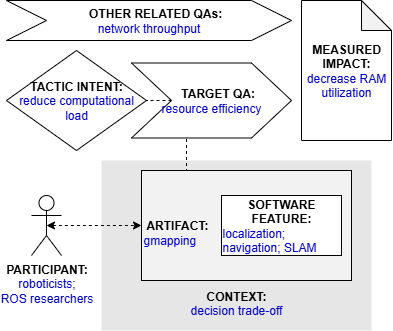

The diagram above was exported from draw.io. Its source (the exported page's mxGraphModel, read from the mxfile embedded in the PNG):
<mxGraphModel dx="713" dy="393" grid="1" gridSize="10" guides="1" tooltips="1" connect="1" arrows="1" fold="1" page="1" pageScale="1" pageWidth="827" pageHeight="1169" math="0" shadow="0">
  <root>
    <mxCell id="0" />
    <mxCell id="1" parent="0" />
    <mxCell id="zhqQK_5YV5MrjuXNHGbT-1" value="&lt;b&gt;PARTICIPANT:&lt;/b&gt;&lt;br&gt;&lt;div&gt;&lt;font color=&quot;#0000de&quot;&gt;roboticists; &lt;br&gt;ROS researchers&lt;/font&gt;&lt;/div&gt;" style="shape=umlActor;verticalLabelPosition=bottom;verticalAlign=top;html=1;outlineConnect=0;" vertex="1" parent="1">
      <mxGeometry x="65" y="235" width="30" height="60" as="geometry" />
    </mxCell>
    <mxCell id="zhqQK_5YV5MrjuXNHGbT-2" value="&lt;br&gt;&lt;br&gt;&lt;br&gt;&lt;br&gt;&lt;br&gt;&lt;br&gt;&lt;br&gt;&lt;br&gt;&lt;b&gt;&lt;font color=&quot;#000000&quot;&gt;CONTEXT:&lt;/font&gt;&lt;/b&gt;&lt;br&gt;decision trade-off" style="rounded=0;whiteSpace=wrap;html=1;fontColor=#0000DE;fillColor=#E6E6E6;strokeColor=none;" vertex="1" parent="1">
      <mxGeometry x="135" y="200" width="270" height="170" as="geometry" />
    </mxCell>
    <mxCell id="zhqQK_5YV5MrjuXNHGbT-3" style="edgeStyle=orthogonalEdgeStyle;rounded=0;orthogonalLoop=1;jettySize=auto;html=1;exitX=0.25;exitY=0;exitDx=0;exitDy=0;entryX=0.344;entryY=0.988;entryDx=0;entryDy=0;entryPerimeter=0;endArrow=none;endFill=0;dashed=1;" edge="1" parent="1" source="zhqQK_5YV5MrjuXNHGbT-4" target="zhqQK_5YV5MrjuXNHGbT-9">
      <mxGeometry relative="1" as="geometry" />
    </mxCell>
    <mxCell id="zhqQK_5YV5MrjuXNHGbT-4" value="&lt;div&gt;&lt;b&gt;&lt;font color=&quot;#000000&quot;&gt;&lt;br&gt;&lt;/font&gt;&lt;/b&gt;&lt;/div&gt;&lt;b&gt;&lt;font color=&quot;#000000&quot;&gt;&amp;nbsp;ARTIFACT:&lt;/font&gt;&lt;/b&gt;&lt;br&gt;&lt;div&gt;gmapping&lt;/div&gt;" style="rounded=0;whiteSpace=wrap;html=1;fontColor=#0000DE;fillColor=#F2F2F2;align=left;" vertex="1" parent="1">
      <mxGeometry x="175" y="210" width="210" height="110" as="geometry" />
    </mxCell>
    <mxCell id="zhqQK_5YV5MrjuXNHGbT-5" style="edgeStyle=orthogonalEdgeStyle;rounded=0;orthogonalLoop=1;jettySize=auto;html=1;exitX=0.5;exitY=0.5;exitDx=0;exitDy=0;exitPerimeter=0;entryX=0;entryY=0.5;entryDx=0;entryDy=0;fontColor=#0000DE;startArrow=classic;startFill=1;dashed=1;" edge="1" parent="1" source="zhqQK_5YV5MrjuXNHGbT-1" target="zhqQK_5YV5MrjuXNHGbT-4">
      <mxGeometry relative="1" as="geometry" />
    </mxCell>
    <mxCell id="zhqQK_5YV5MrjuXNHGbT-6" value="&lt;b&gt;SOFTWARE&lt;br&gt;FEATURE:&lt;/b&gt;&lt;br&gt;&lt;div style=&quot;text-align: left;&quot;&gt;&lt;font color=&quot;#0000de&quot;&gt;localization; navigation; SLAM&lt;/font&gt;&lt;/div&gt;" style="rounded=0;whiteSpace=wrap;html=1;fontColor=#000000;fillColor=#FFFFFF;" vertex="1" parent="1">
      <mxGeometry x="255" y="235" width="120" height="60" as="geometry" />
    </mxCell>
    <mxCell id="zhqQK_5YV5MrjuXNHGbT-7" value="&lt;b&gt;&lt;font color=&quot;#000000&quot;&gt;TACTIC INTENT:&lt;/font&gt;&lt;/b&gt;&lt;br&gt;reduce computational load" style="rhombus;whiteSpace=wrap;html=1;fontColor=#0000DE;fillColor=#FFFFFF;" vertex="1" parent="1">
      <mxGeometry x="40" y="90" width="140" height="100" as="geometry" />
    </mxCell>
    <mxCell id="zhqQK_5YV5MrjuXNHGbT-8" style="edgeStyle=orthogonalEdgeStyle;rounded=0;orthogonalLoop=1;jettySize=auto;html=1;exitX=0;exitY=0.5;exitDx=0;exitDy=0;entryX=1;entryY=0.5;entryDx=0;entryDy=0;dashed=1;endArrow=none;endFill=0;" edge="1" parent="1" source="zhqQK_5YV5MrjuXNHGbT-9" target="zhqQK_5YV5MrjuXNHGbT-7">
      <mxGeometry relative="1" as="geometry" />
    </mxCell>
    <mxCell id="zhqQK_5YV5MrjuXNHGbT-9" value="&lt;b&gt;&amp;nbsp; &amp;nbsp; TARGET QA:&lt;/b&gt;&lt;br&gt;&lt;font color=&quot;#0000de&quot;&gt;resource efficiency&lt;/font&gt;" style="shape=step;perimeter=stepPerimeter;whiteSpace=wrap;html=1;fixedSize=1;fontColor=#000000;fillColor=#FFFFFF;size=40;" vertex="1" parent="1">
      <mxGeometry x="165" y="102.5" width="160" height="75" as="geometry" />
    </mxCell>
    <mxCell id="zhqQK_5YV5MrjuXNHGbT-10" value="&lt;b&gt;&amp;nbsp; &amp;nbsp; OTHER RELATED QAs:&lt;/b&gt;&lt;br&gt;&lt;font color=&quot;#0000de&quot;&gt;network throughput&lt;/font&gt;" style="shape=step;perimeter=stepPerimeter;whiteSpace=wrap;html=1;fixedSize=1;fontColor=#000000;fillColor=#FFFFFF;size=40;" vertex="1" parent="1">
      <mxGeometry x="40" y="40" width="285" height="40" as="geometry" />
    </mxCell>
    <mxCell id="zhqQK_5YV5MrjuXNHGbT-11" value="&lt;b&gt;MEASURED&lt;/b&gt;&lt;br&gt;&lt;b&gt;IMPACT:&lt;br&gt;&lt;/b&gt;&lt;font color=&quot;#0000de&quot;&gt;decrease RAM utilization&lt;/font&gt;" style="shape=note;whiteSpace=wrap;html=1;backgroundOutline=1;darkOpacity=0.05;" vertex="1" parent="1">
      <mxGeometry x="335" y="40" width="90" height="140" as="geometry" />
    </mxCell>
  </root>
</mxGraphModel>